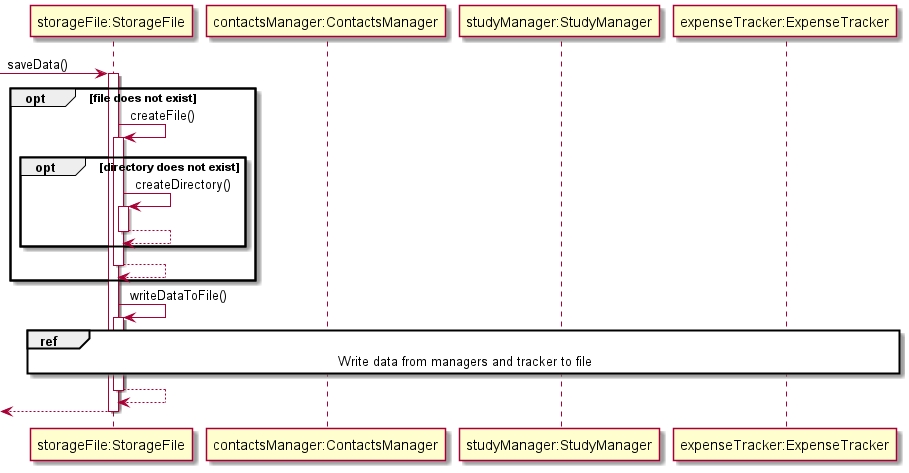

The diagram above was rendered by PlantUML. Its source (embedded in the PNG):
@startuml
'https://plantuml.com/sequence-diagram



participant "storageFile:StorageFile"
participant "contactsManager:ContactsManager"
participant "studyManager:StudyManager"
participant "expenseTracker:ExpenseTracker"



 -> "storageFile:StorageFile"++: saveData()
opt file does not exist
    "storageFile:StorageFile" -> "storageFile:StorageFile" ++: createFile()
    opt directory does not exist
        "storageFile:StorageFile" -> "storageFile:StorageFile" ++: createDirectory()
        "storageFile:StorageFile" --> "storageFile:StorageFile" --:
    end
    "storageFile:StorageFile" --> "storageFile:StorageFile" --:
end

"storageFile:StorageFile" -> "storageFile:StorageFile" ++: writeDataToFile()

ref over "contactsManager:ContactsManager", "studyManager:StudyManager", "expenseTracker:ExpenseTracker", "storageFile:StorageFile"
Write data from managers and tracker to file
end

"storageFile:StorageFile" --> "storageFile:StorageFile" --
<--"storageFile:StorageFile" --:


@enduml